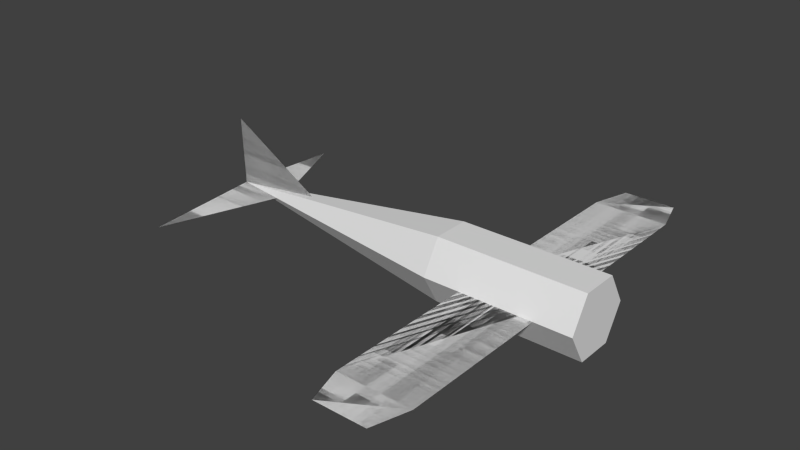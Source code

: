 # Source: test_airplane.blend  (saved by Blender 2.75.0; exported with 4.5.12 LTS)
import bpy
from mathutils import Matrix  # noqa: F401  (used for matrix-valued properties, if any)

bpy.ops.wm.read_factory_settings(use_empty=True)
scene = bpy.context.scene
scene.name = 'Scene'

# ---- collections
col_collection_1 = bpy.data.collections.new('Collection 1'); scene.collection.children.link(col_collection_1)

# ---- world
world_world = bpy.data.worlds.new('World'); scene.world = world_world
world_world.color = (0.05088, 0.05088, 0.05088)
world_world.use_sun_shadow = False
world_world.sun_shadow_jitter_overblur = 0.0
world_world.cycles.sampling_method = 'MANUAL'
world_world.cycles.sample_map_resolution = 256

# ---- meshes
me_cylinder = bpy.data.meshes.new('Cylinder')
me_cylinder.from_pydata([(1.947e-07, 5.0, 1.0), (-1.947e-07, 5.0, -1.0), (1.947e-07, 0.0, 1.0), (-1.947e-07, 0.0, -1.0), (1.363e-07, 6.0, 0.7), (-1.363e-07, 6.0, -0.7), (0.002103, 1.133e-06, -9.0), (-5.841e-07, 1.0, -2.0), (-1.554e-06, 1.074e-06, -9.0), (0.866, 0.5, -2.0), (-1.554e-06, 1.074e-06, -9.0), (0.866, -0.5, -2.0), (-1.574e-06, 1.074e-06, -9.0), (-6.715e-07, -1.0, -2.0), (-1.554e-06, 1.104e-06, -9.0), (-0.866, -0.5, -2.0), (-1.554e-06, 1.074e-06, -9.0), (-0.866, 0.5, -2.0), (0.866, 0.5, 2.0), (-1.029e-07, 1.0, 2.0), (0.866, -0.5, 2.0), (-1.904e-07, -1.0, 2.0), (-0.866, -0.5, 2.0), (-0.866, 0.5, 2.0), (-1.833, 1.165e-06, -9.038), (0.002104, 8.792e-07, -5.964), (0.009919, 1.321e-06, -8.978), (0.1932, -3.056, -9.004), (0.0001641, -0.03481, -7.57), (0.0001639, -0.02699, -8.978), (-1.947e-07, -5.067, -1.0), (1.947e-07, -5.067, 1.0), (-1.947e-07, -0.06667, -1.0), (1.947e-07, -0.06667, 1.0), (-1.363e-07, -6.067, -0.7), (1.363e-07, -6.067, 0.7), (0.1932, 3.077, -9.004), (0.0001641, 0.05656, -7.57), (0.0001639, 0.04874, -8.978), (1.947e-07, 5.0, 1.0), (-1.947e-07, 5.0, -1.0), (1.947e-07, 0.0, 1.0), (-1.947e-07, 0.0, -1.0), (1.363e-07, 6.0, 0.7), (-1.363e-07, 6.0, -0.7), (-1.833, 1.165e-06, -9.038), (0.002104, 8.792e-07, -5.964), (0.009919, 1.321e-06, -8.978), (0.1932, -3.056, -9.004), (0.0001641, -0.03481, -7.57), (0.0001639, -0.02699, -8.978), (-1.947e-07, -5.067, -1.0), (1.947e-07, -5.067, 1.0), (-1.947e-07, -0.06667, -1.0), (1.947e-07, -0.06667, 1.0), (-1.363e-07, -6.067, -0.7), (1.363e-07, -6.067, 0.7), (0.1932, 3.077, -9.004), (0.0001641, 0.05656, -7.57), (0.0001639, 0.04874, -8.978)], [], [(0, 1, 3, 2), (1, 0, 4, 5), (6, 7, 9, 8), (8, 9, 11, 10), (10, 11, 13, 12), (12, 13, 15, 14), (15, 13, 21, 22), (16, 17, 7, 6), (14, 15, 17, 16), (6, 8, 10, 12, 14, 16), (18, 19, 23, 22, 21, 20), (11, 9, 18, 20), (17, 15, 22, 23), (9, 7, 19, 18), (13, 11, 20, 21), (7, 17, 23, 19), (25, 24, 26), (28, 29, 27), (30, 31, 33, 32), (31, 30, 34, 35), (37, 38, 36), (39, 41, 42, 40), (40, 44, 43, 39), (46, 47, 45), (49, 48, 50), (51, 53, 54, 52), (52, 56, 55, 51), (58, 57, 59)])
_uv = me_cylinder.uv_layers.new(name='UVMap')
_uv.uv.foreach_set('vector', [0.9186, 0.0001468, 0.9186, 0.1626, 0.5126, 0.1626, 0.5126, 0.0001468, 0.9186, 0.1626, 0.9186, 0.0001468, 0.9999, 0.02451, 0.9999, 0.1382, 0.2617, 0.0005019, 0.1818, 0.566, 0.1042, 0.5559, 0.2621, 0.0003684, 0.2621, 0.0003684, 0.1042, 0.5559, 0.02476, 0.5393, 0.2619, 0.0002124, 0.2619, 0.0002124, 0.4934, 0.543, 0.4135, 0.5584, 0.2631, 0.0001468, 0.2631, 0.0001468, 0.4135, 0.5584, 0.3357, 0.5672, 0.2631, 0.0005537, 0.3357, 0.5672, 0.4135, 0.5584, 0.4271, 0.8888, 0.3415, 0.8921, 0.2623, 0.0003797, 0.2587, 0.5697, 0.1818, 0.566, 0.2617, 0.0005019, 0.2631, 0.0005537, 0.3357, 0.5672, 0.2587, 0.5697, 0.2623, 0.0003797, 0.2617, 0.0005019, 0.2621, 0.0003684, 0.2619, 0.0002124, 0.2631, 0.0001468, 0.2631, 0.0005537, 0.2623, 0.0003797, 0.5829, 0.5578, 0.6533, 0.5984, 0.6533, 0.6796, 0.5829, 0.7202, 0.5126, 0.6796, 0.5126, 0.5984, 0.02476, 0.5393, 0.1042, 0.5559, 0.08499, 0.8848, 0.0001468, 0.8786, 0.2587, 0.5697, 0.3357, 0.5672, 0.3415, 0.8921, 0.2557, 0.8921, 0.1042, 0.5559, 0.1818, 0.566, 0.1702, 0.8896, 0.08499, 0.8848, 0.4135, 0.5584, 0.4934, 0.543, 0.5123, 0.884, 0.4271, 0.8888, 0.1818, 0.566, 0.2587, 0.5697, 0.2557, 0.8921, 0.1702, 0.8896, 0.5126, 0.4536, 0.5126, 0.1629, 0.6386, 0.2437, 0.7846, 0.4538, 0.7362, 0.5575, 0.5126, 0.4538, 0.9186, 0.0001468, 0.9186, 0.1626, 0.5126, 0.1626, 0.5126, 0.0001468, 0.9186, 0.1626, 0.9186, 0.0001468, 0.9999, 0.02451, 0.9999, 0.1382, 0.7846, 0.4538, 0.7362, 0.5575, 0.5126, 0.4538, 0.9186, 0.0001468, 0.5126, 0.0001468, 0.5126, 0.1626, 0.9186, 0.1626, 0.9186, 0.1626, 0.9999, 0.1382, 0.9999, 0.02451, 0.9186, 0.0001468, 0.5126, 0.4536, 0.6386, 0.2437, 0.5126, 0.1629, 0.7846, 0.4538, 0.5126, 0.4538, 0.7362, 0.5575, 0.9186, 0.0001468, 0.5126, 0.0001468, 0.5126, 0.1626, 0.9186, 0.1626, 0.9186, 0.1626, 0.9999, 0.1382, 0.9999, 0.02451, 0.9186, 0.0001468, 0.7846, 0.4538, 0.5126, 0.4538, 0.7362, 0.5575])
me_cylinder.use_remesh_preserve_volume = False
me_cylinder.use_remesh_preserve_attributes = False
me_cylinder.use_mirror_vertex_groups = False
me_cylinder.update()

# ---- objects
ob_cylinder = bpy.data.objects.new('Cylinder', me_cylinder)

# ---- transforms, parenting, visibility, modifiers, constraints
ob_cylinder.location = (0.0, 0.0, 0.0)
ob_cylinder.rotation_euler = (-1.344e-07, 1.571, 0.0)
ob_cylinder.lineart.crease_threshold = 0.0

# ---- collection membership
col_collection_1.objects.link(ob_cylinder)

# ---- scene / render settings (as saved in the file)
scene.frame_start = 1; scene.frame_end = 250; scene.frame_set(1)
scene.render.engine = 'BLENDER_EEVEE_NEXT'
scene.render.resolution_percentage = 50
scene.render.dither_intensity = 0.0
scene.cycles.use_denoising = False
scene.cycles.samples = 10
scene.cycles.sampling_pattern = 'TABULATED_SOBOL'
scene.cycles.light_sampling_threshold = 0.0
scene.cycles.use_adaptive_sampling = False
scene.cycles.use_light_tree = False
scene.cycles.blur_glossy = 0.0
scene.cycles.pixel_filter_type = 'GAUSSIAN'
scene.cycles.sample_clamp_indirect = 0.0
scene.view_settings.view_transform = 'Standard'
bpy.context.view_layer.update()

# ---- added for rendering (the .blend has no active camera and no usable light): camera, sun
cam_auto = bpy.data.cameras.new('AutoCamera')
cam_auto.lens = 50.0
cam_auto.sensor_width = 36.0
cam_auto.clip_end = 1000.0
ob_auto_camera = bpy.data.objects.new('AutoCamera', cam_auto)
scene.collection.objects.link(ob_auto_camera)
ob_auto_camera.location = (11.8165, -18.4358, 12.7519)
ob_auto_camera.rotation_euler = (1.09748, -7.21219e-08, 0.694738)
scene.camera = ob_auto_camera
light_auto_sun = bpy.data.lights.new('AutoSun', 'SUN')
light_auto_sun.energy = 3.0
light_auto_sun.angle = 0.0523599
ob_auto_sun = bpy.data.objects.new('AutoSun', light_auto_sun)
scene.collection.objects.link(ob_auto_sun)
ob_auto_sun.rotation_euler = (0.872665, 0.174533, 0.523599)
bpy.context.view_layer.update()
